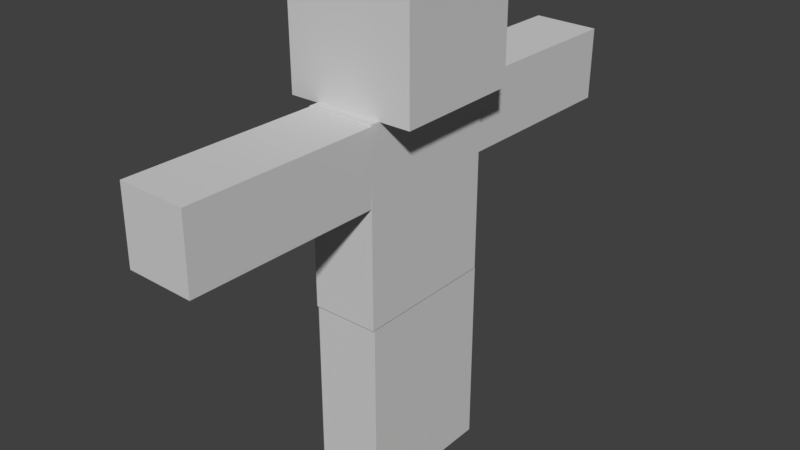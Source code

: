 # Source: Zombie.blend  (saved by Blender 2.78.0; exported with 4.5.12 LTS)
import bpy
from mathutils import Matrix  # noqa: F401  (used for matrix-valued properties, if any)

bpy.ops.wm.read_factory_settings(use_empty=True)
scene = bpy.context.scene
scene.name = 'Scene'

# ---- collections
col_collection_1 = bpy.data.collections.new('Collection 1'); scene.collection.children.link(col_collection_1)

# ---- materials (node trees are filled in below, after node groups)
mat_material_001 = bpy.data.materials.new('Material.001')
mat_material_001.alpha_threshold = 0.0
mat_material_001.use_transparent_shadow = False
mat_material_001.diffuse_color = (0.64, 0.64, 0.64, 1.0)
mat_material_001.specular_color = (0.5, 0.5, 0.5)
mat_material_001.roughness = 0.5
mat_material_001.specular_intensity = 1.0

# ---- material node trees

# ---- world
world_world = bpy.data.worlds.new('World'); scene.world = world_world
world_world.color = (0.05088, 0.05088, 0.05088)
world_world.use_sun_shadow = False
world_world.sun_shadow_jitter_overblur = 0.0
world_world.cycles.sampling_method = 'MANUAL'

# ---- meshes
me_cube_000 = bpy.data.meshes.new('Cube.000')
me_cube_000.from_pydata([(-0.5489, 6.488, -1.114), (-0.5609, 5.351, -1.111), (0.4821, 5.34, -1.098), (0.4941, 6.477, -1.102), (-0.5129, 6.478, -4.109), (0.5301, 6.467, -4.096), (0.5181, 5.331, -4.093), (-0.5249, 5.342, -4.105), (-0.5216, 3.497, -1.139), (-0.5216, 3.497, -0.00264), (0.5216, 3.497, -0.00264), (0.5216, 3.497, -1.139), (-0.5216, 0.5026, -1.139), (0.5216, 0.5026, -1.139), (0.5216, 0.5026, -0.00264), (-0.5216, 0.5026, -0.002639), (-0.5216, 3.497, 0.000451), (-0.5216, 3.497, 1.137), (0.5216, 3.497, 1.137), (0.5216, 3.497, 0.000451), (-0.5216, 0.5026, 0.000451), (0.5216, 0.5026, 0.000451), (0.5216, 0.5026, 1.137), (-0.5216, 0.5026, 1.137), (-0.5489, 6.488, 4.131), (-0.5609, 5.351, 4.135), (0.4821, 5.34, 4.147), (0.4941, 6.477, 4.144), (-0.5129, 6.478, 1.137), (0.5301, 6.467, 1.149), (0.5181, 5.331, 1.153), (-0.5249, 5.342, 1.14), (-0.5216, 6.486, -1.132), (-0.5216, 6.486, 1.164), (0.5216, 6.486, 1.164), (0.5216, 6.486, -1.132), (-0.5216, 3.492, -1.132), (0.5216, 3.492, -1.132), (0.5216, 3.492, 1.164), (-0.5216, 3.492, 1.164), (-1.0, 8.474, 1.007), (-1.0, 6.474, 0.9934), (-1.0, 6.474, 0.9934), (-1.0, 8.474, 1.007), (1.0, 6.487, -1.007), (-1.0, 6.487, -1.007), (-1.0, 8.487, -0.9934), (1.0, 8.487, -0.9934), (1.0, 6.474, 0.9934), (1.0, 8.474, 1.007), (1.0, 6.474, 0.9934), (1.0, 8.474, 1.007)], [], [(0, 1, 2, 3), (4, 5, 6, 7), (0, 4, 7, 1), (1, 7, 6, 2), (2, 6, 5, 3), (4, 0, 3, 5), (8, 9, 10, 11), (12, 13, 14, 15), (8, 12, 15, 9), (9, 15, 14, 10), (10, 14, 13, 11), (12, 8, 11, 13), (16, 17, 18, 19), (20, 21, 22, 23), (16, 20, 23, 17), (17, 23, 22, 18), (18, 22, 21, 19), (20, 16, 19, 21), (24, 25, 26, 27), (28, 29, 30, 31), (24, 28, 31, 25), (25, 31, 30, 26), (26, 30, 29, 27), (28, 24, 27, 29), (32, 33, 34, 35), (36, 37, 38, 39), (32, 36, 39, 33), (33, 39, 38, 34), (34, 38, 37, 35), (36, 32, 35, 37), (40, 41, 42, 43), (44, 45, 46, 47), (48, 44, 47, 49), (49, 47, 46, 40), (40, 46, 45, 41), (44, 48, 41, 45), (50, 51, 43, 42), (41, 48, 50, 42), (49, 40, 43, 51), (48, 49, 51, 50)])
me_cube_000.polygons.foreach_set('use_smooth', [True] * 40)
_k = set([(0, 1), (0, 3), (0, 4), (1, 2), (1, 7), (2, 3), (2, 6), (3, 5), (4, 5), (4, 7), (5, 6), (6, 7), (8, 9), (8, 11), (8, 12), (9, 10), (9, 15), (10, 11), (10, 14), (11, 13), (12, 13), (12, 15), (13, 14), (14, 15), (16, 17), (16, 19), (16, 20), (17, 18), (17, 23), (18, 19), (18, 22), (19, 21), (20, 21), (20, 23), (21, 22), (22, 23), (24, 25), (24, 27), (24, 28), (25, 26), (25, 31), (26, 27), (26, 30), (27, 29), (28, 29), (28, 31), (29, 30), (30, 31), (32, 33), (32, 35), (32, 36), (33, 34), (33, 39), (34, 35), (34, 38), (35, 37), (36, 37), (36, 39), (37, 38), (38, 39), (40, 41), (40, 46), (40, 49), (41, 45), (41, 48), (44, 45), (44, 47), (44, 48), (45, 46), (46, 47), (47, 49), (48, 49)])
me_cube_000.attributes.new('sharp_edge', 'BOOLEAN', 'EDGE').data.foreach_set('value', [ (min(e.vertices), max(e.vertices)) in _k for e in me_cube_000.edges])
_uv = me_cube_000.uv_layers.new(name='UVMap')
_uv.uv.foreach_set('vector', [0.6899, 0.4956, 0.6893, 0.3804, 0.7482, 0.3804, 0.7487, 0.4956, 0.8131, 0.4961, 0.7579, 0.4988, 0.7597, 0.3893, 0.8142, 0.388, 0.6911, 0.3772, 0.6938, 0.001912, 0.7475, 0.008395, 0.7532, 0.3753, 0.6883, 0.375, 0.6883, 0.005988, 0.7488, 5.8e-05, 0.7488, 0.3691, 0.6888, 0.3696, 0.6876, 0.004327, 0.7512, 0.000589, 0.7524, 0.3658, 0.6901, 0.003953, 0.6918, 0.3754, 0.7516, 0.3693, 0.7499, -0.002147, 0.1227, 0.3775, 0.1228, 0.4869, 0.06217, 0.4899, 0.0621, 0.3805, 0.1858, 0.4961, 0.1292, 0.4961, 0.1303, 0.3846, 0.187, 0.3846, 0.2502, 0.3732, 0.2502, 0.001371, 0.188, -0.001314, 0.188, 0.3705, -0.003674, 0.3681, 0.00376, -0.002275, 0.06596, -0.002528, 0.05853, 0.3679, 0.06805, 0.3652, 0.06805, 0.003935, 0.1225, 0.003935, 0.1225, 0.3652, 0.1875, 7.1e-05, 0.1875, 0.3708, 0.1259, 0.3708, 0.1259, 7.1e-05, 0.1246, 0.3728, 0.1233, 0.4957, 0.06226, 0.4973, 0.06354, 0.3744, 0.1791, 0.4899, 0.1304, 0.4867, 0.1291, 0.398, 0.1778, 0.4012, 0.2502, 0.3705, 0.2502, 0.001371, 0.1906, -0.001314, 0.1906, 0.3678, 0.000878, 0.3734, 0.000878, 0.01007, 0.06299, 0.01007, 0.06299, 0.3734, 0.06559, 0.3759, 0.06538, 0.003473, 0.1249, 0.003338, 0.1252, 0.3758, 0.000807, 0.00962, 0.000807, 0.3777, 0.05951, 0.3777, 0.05951, 0.00962, 0.8107, 0.3859, 0.8113, 0.4997, 0.7597, 0.4997, 0.7592, 0.3859, 0.6869, 0.3782, 0.7499, 0.3782, 0.7493, 0.5007, 0.6863, 0.5007, 0.7472, 0.001975, 0.7483, 0.3646, 0.693, 0.3647, 0.6919, 0.002077, 0.7522, 0.003554, 0.7539, 0.3724, 0.6906, 0.3786, 0.6888, 0.009758, 0.7561, 0.006957, 0.7567, 0.3632, 0.6896, 0.3647, 0.689, 0.00846, 0.6923, 0.3722, 0.6971, 0.006768, 0.7552, 0.007035, 0.7505, 0.3725, 0.4394, 0.5011, 0.313, 0.4945, 0.3146, 0.3735, 0.441, 0.3801, 0.1837, 0.4944, 0.1276, 0.4966, 0.1293, 0.3824, 0.1854, 0.3802, 0.6222, 0.3753, 0.6255, 0.005748, 0.509, 0.000506, 0.5057, 0.37, 0.3092, 0.3734, 0.3092, -0.002509, 0.2496, -0.002509, 0.2496, 0.3734, 0.3127, 0.3722, 0.3127, 0.000239, 0.4389, 0.000239, 0.4389, 0.3722, 0.5, -0.005172, 0.5, 0.3708, 0.4412, 0.3708, 0.4412, -0.005172, 0.3767, 0.7493, 0.3759, 0.5035, 0.3759, 0.5035, 0.3767, 0.7493, 0.2493, 0.5042, 0.3749, 0.5064, 0.3749, 0.7496, 0.2501, 0.7473, 0.1257, 0.5033, 0.2508, 0.5033, 0.2511, 0.7488, 0.1262, 0.7475, 0.1255, 0.7559, 0.2491, 0.756, 0.2491, 0.9999, 0.1258, 0.9999, 0.3767, 0.7493, 0.5007, 0.75, 0.5, 0.5025, 0.3759, 0.5035, 0.254, 0.7619, 0.3692, 0.7619, 0.3692, 0.9918, 0.254, 0.9918, 0.1238, 0.5013, 0.1242, 0.7503, 0.002091, 0.7535, 0.001326, 0.5033, 1.0, 1.0, 1.0, 0.0, 1.0, 0.0, 1.0, 1.0, 0.1255, 0.7559, 0.1258, 0.9999, 0.1258, 0.9999, 0.1255, 0.7559, 0.1257, 0.5033, 0.1262, 0.7475, 0.1262, 0.7475, 0.1257, 0.5033])
me_cube_000.materials.append(mat_material_001)
me_cube_000.use_remesh_preserve_volume = False
me_cube_000.use_remesh_preserve_attributes = False
me_cube_000.use_mirror_vertex_groups = False
me_cube_000.update()
me_cube_000.normals_split_custom_set([tuple(v) for v in zip(*[iter([-0.01202, 0.003222, 0.9999, -0.01202, 0.003222, 0.9999, -0.01202, 0.003222, 0.9999, -0.01202, 0.003222, 0.9999, 0.01202, -0.003222, -0.9999, 0.01202, -0.003222, -0.9999, 0.01202, -0.003222, -0.9999, 0.01202, -0.003222, -0.9999, -0.9999, 0.01053, -0.01205, -0.9999, 0.01053, -0.01205, -0.9999, 0.01053, -0.01205, -0.9999, 0.01053, -0.01205, -0.01057, -0.9999, 0.003095, -0.01057, -0.9999, 0.003095, -0.01057, -0.9999, 0.003095, -0.01057, -0.9999, 0.003095, 0.9999, -0.01053, 0.01205, 0.9999, -0.01053, 0.01205, 0.9999, -0.01053, 0.01205, 0.9999, -0.01053, 0.01205, 0.01056, 0.9999, -0.003095, 0.01056, 0.9999, -0.003095, 0.01056, 0.9999, -0.003095, 0.01056, 0.9999, -0.003095, 0.0, 1.0, -2.129e-09, 0.0, 1.0, -2.129e-09, 0.0, 1.0, -2.129e-09, 0.0, 1.0, -2.129e-09, 0.0, -1.0, 0.0, 0.0, -1.0, 0.0, 0.0, -1.0, 0.0, 0.0, -1.0, 0.0, -1.0, -1.708e-07, 4.197e-07, -1.0, -1.708e-07, 4.197e-07, -1.0, -1.708e-07, 4.197e-07, -1.0, -1.708e-07, 4.197e-07, 4.797e-07, 1.67e-07, 1.0, 4.797e-07, 1.67e-07, 1.0, 4.797e-07, 1.67e-07, 1.0, 4.797e-07, 1.67e-07, 1.0, 1.0, 1.637e-07, -4.197e-07, 1.0, 1.637e-07, -4.197e-07, 1.0, 1.637e-07, -4.197e-07, 1.0, 1.637e-07, -4.197e-07, -4.579e-07, -1.592e-07, -1.0, -4.579e-07, -1.592e-07, -1.0, -4.579e-07, -1.592e-07, -1.0, -4.579e-07, -1.592e-07, -1.0, 0.0, 1.0, -2.129e-09, 0.0, 1.0, -2.129e-09, 0.0, 1.0, -2.129e-09, 0.0, 1.0, -2.129e-09, 0.0, -1.0, 0.0, 0.0, -1.0, 0.0, 0.0, -1.0, 0.0, 0.0, -1.0, 0.0, -1.0, -1.752e-07, 4.197e-07, -1.0, -1.752e-07, 4.197e-07, -1.0, -1.752e-07, 4.197e-07, -1.0, -1.752e-07, 4.197e-07, 4.579e-07, -1.592e-07, 1.0, 4.579e-07, -1.592e-07, 1.0, 4.579e-07, -1.592e-07, 1.0, 4.579e-07, -1.592e-07, 1.0, 1.0, 1.577e-07, -4.197e-07, 1.0, 1.577e-07, -4.197e-07, 1.0, 1.577e-07, -4.197e-07, 1.0, 1.577e-07, -4.197e-07, 0.0, 0.0, -1.0, 0.0, 0.0, -1.0, 0.0, 0.0, -1.0, 0.0, 0.0, -1.0, -0.01202, 0.003223, 0.9999, -0.01202, 0.003223, 0.9999, -0.01202, 0.003223, 0.9999, -0.01202, 0.003223, 0.9999, 0.01202, -0.003222, -0.9999, 0.01202, -0.003222, -0.9999, 0.01202, -0.003222, -0.9999, 0.01202, -0.003222, -0.9999, -0.9999, 0.01053, -0.01205, -0.9999, 0.01053, -0.01205, -0.9999, 0.01053, -0.01205, -0.9999, 0.01053, -0.01205, -0.01057, -0.9999, 0.003095, -0.01057, -0.9999, 0.003095, -0.01057, -0.9999, 0.003095, -0.01057, -0.9999, 0.003095, 0.9999, -0.01053, 0.01205, 0.9999, -0.01053, 0.01205, 0.9999, -0.01053, 0.01205, 0.9999, -0.01053, 0.01205, 0.01056, 0.9999, -0.003095, 0.01056, 0.9999, -0.003095, 0.01056, 0.9999, -0.003095, 0.01056, 0.9999, -0.003095, 0.0, 1.0, -5.474e-09, 0.0, 1.0, -5.474e-09, 0.0, 1.0, -5.474e-09, 0.0, 1.0, -5.474e-09, 0.0, -1.0, 0.0, 0.0, -1.0, 0.0, 0.0, -1.0, 0.0, 0.0, -1.0, 0.0, -1.0, -1.561e-07, 2.077e-07, -1.0, -1.561e-07, 2.077e-07, -1.0, -1.561e-07, 2.077e-07, -1.0, -1.561e-07, 2.077e-07, 9.158e-07, 1.456e-13, 1.0, 9.158e-07, 1.456e-13, 1.0, 9.158e-07, 1.456e-13, 1.0, 9.158e-07, 1.456e-13, 1.0, 1.0, 1.591e-07, -2.077e-07, 1.0, 1.591e-07, -2.077e-07, 1.0, 1.591e-07, -2.077e-07, 1.0, 1.591e-07, -2.077e-07, -4.579e-07, -1.592e-07, -1.0, -4.579e-07, -1.592e-07, -1.0, -4.579e-07, -1.592e-07, -1.0, -4.579e-07, -1.592e-07, -1.0, 0.0, 0.0, 1.0, 0.0, 0.0, 1.0, 0.0, -0.002198, 1.0, 0.0, -0.002198, 1.0, -1.578e-09, 0.006595, -1.0, -1.578e-09, 0.006595, -1.0, -1.578e-09, 0.006595, -1.0, -1.578e-09, 0.006595, -1.0, 1.0, 2.682e-07, -2.516e-07, 1.0, 2.682e-07, -2.516e-07, 1.0, 2.682e-07, -2.516e-07, 1.0, 2.682e-07, -2.516e-07, -2.384e-07, 1.0, 0.006596, -2.384e-07, 1.0, 0.006596, -2.384e-07, 1.0, 0.006596, -2.384e-07, 1.0, 0.006596, -1.0, 0.0, 0.0, -1.0, 0.0, 0.0, -1.0, 0.0, 0.0, -1.0, 0.0, 0.0, 2.384e-07, -1.0, -0.006595, 2.384e-07, -1.0, -0.006595, 2.384e-07, -1.0, -0.006595, 2.384e-07, -1.0, -0.006595, 0.0, -0.002198, 1.0, 0.0, -0.002198, 1.0, 0.0, -0.002198, 1.0, 0.0, -0.002198, 1.0, 0.0, 0.0, 1.0, 0.0, 0.0, 1.0, 0.0, -0.002198, 1.0, 0.0, -0.002198, 1.0, 0.0, 0.0, 1.0, 0.0, 0.0, 1.0, 0.0, -0.002198, 1.0, 0.0, -0.002198, 1.0, 0.0, 0.0, 1.0, 0.0, 0.0, 1.0, 0.0, -0.002198, 1.0, 0.0, -0.002198, 1.0])] * 3)])
arm_armature = bpy.data.armatures.new('Armature')  # bones are not reproduced

# ---- objects
ob_armature = bpy.data.objects.new('Armature', arm_armature)
ob_cube_000 = bpy.data.objects.new('Cube.000', me_cube_000)

# ---- transforms, parenting, visibility, modifiers, constraints
ob_armature.location = (-0.08771, -0.04236, 3.436)
ob_armature.rotation_euler = (-1.629e-07, 0.0, 0.0)
ob_armature.scale = (2.375, 2.375, 2.375)
ob_armature.lineart.crease_threshold = 0.0
ob_cube_000.parent = ob_armature
ob_cube_000.matrix_parent_inverse = Matrix(((0.4211, 1.11e-16, 0.0, 0.03693), (0.0, 0.4211, -6.892e-08, 0.01783), (0.0, 6.86e-08, 0.4211, -1.447), (0.0, 0.0, 0.0, 1.0)))
ob_cube_000.location = (0.0, 0.0, 0.0)
ob_cube_000.rotation_euler = (1.571, -0.0, 0.0)
ob_cube_000.color = (0.8, 0.8, 0.8, 1.0)
ob_cube_000.lineart.crease_threshold = 0.0
_vg = ob_cube_000.vertex_groups.new(name='Bone')
_vg = ob_cube_000.vertex_groups.new(name='Bone.001')
for _i, _w in zip([0, 1, 2, 3, 32, 33, 34, 35, 38, 39], [0.165, 0.2809, 0.4352, 0.09053, 0.9482, 0.6274, 0.5991, 0.7401, 0.2475, 0.2504]): _vg.add([_i], _w, 'REPLACE')
_vg = ob_cube_000.vertex_groups.new(name='Bone.004')
for _i, _w in zip([0, 1, 2, 3, 4, 5, 6, 7], [0.7745, 0.6126, 0.5508, 0.8964, 0.9014, 0.9537, 0.8331, 0.1586]): _vg.add([_i], _w, 'REPLACE')
_vg = ob_cube_000.vertex_groups.new(name='Bone.004_end')
for _i, _w in zip([0, 1, 4, 5, 6, 7], [0.06049, 0.1065, 0.09368, 0.03017, 0.151, 0.8349]): _vg.add([_i], _w, 'REPLACE')
_vg = ob_cube_000.vertex_groups.new(name='Bone.002')
_vg = ob_cube_000.vertex_groups.new(name='Bone.003')
for _i, _w in zip([24, 25, 26, 27, 28, 29, 30, 31], [0.8638, 0.9627, 0.8985, 0.1673, 0.984, 0.9104, 0.9806, 0.9805]): _vg.add([_i], _w, 'REPLACE')
_vg = ob_cube_000.vertex_groups.new(name='Bone.003_end')
for _i, _w in zip([24, 25, 26, 27, 29], [0.1362, 0.02461, 0.1015, 0.8327, 0.08957]): _vg.add([_i], _w, 'REPLACE')
_vg = ob_cube_000.vertex_groups.new(name='Bone.010')
_vg = ob_cube_000.vertex_groups.new(name='Bone.011')
for _i, _w in zip([40, 41, 42, 43, 44, 45, 46, 47, 48, 49, 50, 51], [1.0, 1.0, 0.7866, 0.772, 1.0, 1.0, 1.0, 1.0, 1.0, 1.0, 0.8013, 0.2597]): _vg.add([_i], _w, 'REPLACE')
_vg = ob_cube_000.vertex_groups.new(name='Bone.011_end')
for _i, _w in zip([42, 43, 50, 51], [0.2134, 0.228, 0.1987, 0.7403]): _vg.add([_i], _w, 'REPLACE')
_vg = ob_cube_000.vertex_groups.new(name='Bone.005')
for _i, _w in zip([16, 17, 18, 19, 20, 21], [0.9619, 0.5215, 0.5249, 0.9194, 0.01698, 0.01301]): _vg.add([_i], _w, 'REPLACE')
_vg = ob_cube_000.vertex_groups.new(name='Bone.009')
for _i, _w in zip([16, 17, 18, 19, 20, 21, 22, 23], [0.02622, 0.4785, 0.4751, 0.08063, 0.9665, 0.9685, 0.9801, 0.983]): _vg.add([_i], _w, 'REPLACE')
_vg = ob_cube_000.vertex_groups.new(name='Bone.009_end')
_vg = ob_cube_000.vertex_groups.new(name='Bone.007')
for _i, _w in zip([8, 9, 10, 11, 14, 15, 32, 33, 34, 35, 36, 37, 38, 39], [0.6682, 0.7383, 0.9318, 0.725, 0.03497, 0.00543, 0.001829, 0.1863, 0.2005, 0.1299, 0.4901, 0.4919, 0.3763, 0.3748]): _vg.add([_i], _w, 'REPLACE')
_vg = ob_cube_000.vertex_groups.new(name='Bone.008')
for _i, _w in zip([8, 9, 10, 11, 12, 13, 14, 15, 32, 33, 34, 35, 36, 37, 38, 39], [0.3318, 0.2617, 0.06824, 0.275, 0.9836, 0.975, 0.9575, 0.9723, 0.001829, 0.1863, 0.2005, 0.1299, 0.4901, 0.4919, 0.3763, 0.3748]): _vg.add([_i], _w, 'REPLACE')
_vg = ob_cube_000.vertex_groups.new(name='Bone.008_end')
_m = ob_cube_000.modifiers.new('Armature', 'ARMATURE')
_m.object = ob_armature

# ---- collection membership
col_collection_1.objects.link(ob_armature)
col_collection_1.objects.link(ob_cube_000)

# ---- scene / render settings (as saved in the file)
scene.frame_start = 1; scene.frame_end = 40; scene.frame_set(3)
scene.render.engine = 'BLENDER_EEVEE_NEXT'
scene.render.resolution_percentage = 50
scene.render.dither_intensity = 0.0
scene.cycles.use_denoising = False
scene.cycles.samples = 128
scene.cycles.sampling_pattern = 'TABULATED_SOBOL'
scene.cycles.light_sampling_threshold = 0.0
scene.cycles.use_adaptive_sampling = False
scene.cycles.use_light_tree = False
scene.cycles.blur_glossy = 0.0
scene.cycles.sample_clamp_indirect = 0.0
scene.view_settings.view_transform = 'Standard'
bpy.context.view_layer.update()

# ---- added for rendering (the .blend has no active camera and no usable light): camera, sun
cam_auto = bpy.data.cameras.new('AutoCamera')
cam_auto.lens = 50.0
cam_auto.sensor_width = 36.0
cam_auto.clip_end = 1000.0
ob_auto_camera = bpy.data.objects.new('AutoCamera', cam_auto)
scene.collection.objects.link(ob_auto_camera)
ob_auto_camera.location = (8.92375, -10.6876, 11.6126)
ob_auto_camera.rotation_euler = (1.09748, -7.21219e-08, 0.694738)
scene.camera = ob_auto_camera
light_auto_sun = bpy.data.lights.new('AutoSun', 'SUN')
light_auto_sun.energy = 3.0
light_auto_sun.angle = 0.0523599
ob_auto_sun = bpy.data.objects.new('AutoSun', light_auto_sun)
scene.collection.objects.link(ob_auto_sun)
ob_auto_sun.rotation_euler = (0.872665, 0.174533, 0.523599)
bpy.context.view_layer.update()
